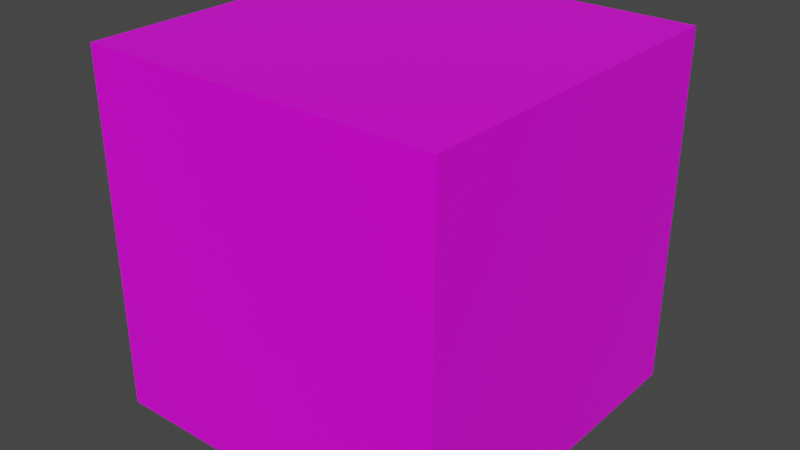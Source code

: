 # Source: BaseCube.blend  (saved by Blender 2.92.15; exported with 4.5.12 LTS)
import bpy
from mathutils import Matrix  # noqa: F401  (used for matrix-valued properties, if any)

bpy.ops.wm.read_factory_settings(use_empty=True)
scene = bpy.context.scene
scene.name = 'Scene'

# ---- collections
col_collection = bpy.data.collections.new('Collection'); scene.collection.children.link(col_collection)

# ---- images (referenced by path relative to the original .blend; pixels are not part of the script)
import os
ASSET_DIR = os.environ.get("B2B_ASSET_DIR", "")  # directory of the original .blend (textures are referenced by path, not embedded)
HERE = os.path.dirname(os.path.abspath(__file__))  # packed textures are extracted next to this script under _unpacked/

def load_image(name, relpath, width, height, colorspace="sRGB"):
    """Load a texture the original file referenced (path relative to the .blend, or extracted next to this script)."""
    p = next((c for c in (os.path.join(HERE, relpath), os.path.join(ASSET_DIR, relpath)) if relpath and os.path.exists(c)), "")
    if p:
        img = bpy.data.images.load(p, check_existing=True)
        img.name = name
    else:  # same state as the original file: an image datablock whose file is absent (Cycles renders it pink)
        img = bpy.data.images.new(name, width, height)
        img.source = "FILE"
        img.filepath = "//" + (relpath or name)
    img.colorspace_settings.name = colorspace
    return img
img_colorpallete_png = load_image('ColorPallete.png', 'ColorPallete.png', 1024, 1024, 'sRGB')

# ---- materials (node trees are filled in below, after node groups)
mat_material = bpy.data.materials.new('Material')
mat_material.alpha_threshold = 0.0
mat_material.use_transparent_shadow = False
mat_material.line_color = (0.0, 0.0, 0.0, 1.0)

# ---- material node trees
mat_material.use_nodes = True; mat_material.node_tree.nodes.clear()
_N = mat_material.node_tree.nodes; _L = mat_material.node_tree.links
n0 = _N.new('ShaderNodeOutputMaterial'); n0.name = 'Material Output'; n0.location = (300, 300)
n1 = _N.new('ShaderNodeBsdfPrincipled'); n1.name = 'Principled BSDF'; n1.location = (10, 300)
n1.distribution = 'GGX'
n1.subsurface_method = 'BURLEY'
n1.inputs[2].default_value = 0.4
n1.inputs[3].default_value = 1.45
n1.inputs[27].default_value = (0.0, 0.0, 0.0, 1.0)
n1.inputs[28].default_value = 1.0
n2 = _N.new('ShaderNodeTexImage'); n2.name = 'Image Texture'; n2.location = (-416, 220)
n2.image = img_colorpallete_png
n2.interpolation = 'Closest'
_L.new(n1.outputs[0], n0.inputs[0])
_L.new(n2.outputs[0], n1.inputs[0])
n0.is_active_output = True

# ---- world
world_world = bpy.data.worlds.new('World'); scene.world = world_world
world_world.use_nodes = True; world_world.node_tree.nodes.clear()
_N = world_world.node_tree.nodes; _L = world_world.node_tree.links
n0 = _N.new('ShaderNodeOutputWorld'); n0.name = 'World Output'; n0.location = (300, 300)
n1 = _N.new('ShaderNodeBackground'); n1.name = 'Background'; n1.location = (10, 300)
n1.inputs[0].default_value = (0.05088, 0.05088, 0.05088, 1.0)
_L.new(n1.outputs[0], n0.inputs[0])
n0.is_active_output = True
world_world.color = (0.05088, 0.05088, 0.05088)
world_world.use_sun_shadow = False
world_world.sun_shadow_jitter_overblur = 0.0

# ---- meshes
me_cube = bpy.data.meshes.new('Cube')
me_cube.from_pydata([(1.0, 1.0, 1.0), (1.0, 1.0, -1.0), (1.0, -1.0, 1.0), (1.0, -1.0, -1.0), (-1.0, 1.0, 1.0), (-1.0, 1.0, -1.0), (-1.0, -1.0, 1.0), (-1.0, -1.0, -1.0)], [], [(0, 4, 6, 2), (3, 2, 6, 7), (7, 6, 4, 5), (5, 1, 3, 7), (1, 0, 2, 3), (5, 4, 0, 1)])
_uv = me_cube.uv_layers.new(name='UVMap')
_uv.uv.foreach_set('vector', [0.7734, 0.3359, 0.7734, 0.3359, 0.7734, 0.3359, 0.7734, 0.3359, 0.7734, 0.3359, 0.7734, 0.3359, 0.7734, 0.3359, 0.7734, 0.3359, 0.7734, 0.3359, 0.7734, 0.3359, 0.7734, 0.3359, 0.7734, 0.3359, 0.7734, 0.3359, 0.7734, 0.3359, 0.7734, 0.3359, 0.7734, 0.3359, 0.7734, 0.3359, 0.7734, 0.3359, 0.7734, 0.3359, 0.7734, 0.3359, 0.7734, 0.3359, 0.7734, 0.3359, 0.7734, 0.3359, 0.7734, 0.3359])
me_cube.materials.append(mat_material)
me_cube.use_remesh_preserve_volume = False
me_cube.use_remesh_preserve_attributes = False
me_cube.use_mirror_vertex_groups = False
me_cube.update()

# ---- objects
ob_cube = bpy.data.objects.new('Cube', me_cube)

# ---- transforms, parenting, visibility, modifiers, constraints
ob_cube.location = (0.0, 0.0, 0.0)
ob_cube.lock_rotations_4d = False
ob_cube.empty_display_type = 'ARROWS'
ob_cube.lineart.crease_threshold = 0.0

# ---- collection membership
col_collection.objects.link(ob_cube)

# ---- scene / render settings (as saved in the file)
scene.frame_start = 1; scene.frame_end = 250; scene.frame_set(1)
scene.render.engine = 'BLENDER_EEVEE_NEXT'
scene.cycles.use_denoising = False
scene.cycles.samples = 128
scene.cycles.sampling_pattern = 'TABULATED_SOBOL'
scene.cycles.use_adaptive_sampling = False
scene.cycles.use_light_tree = False
scene.view_settings.view_transform = 'Filmic'
bpy.context.view_layer.update()

# ---- added for rendering (the .blend has no active camera and no usable light): camera, sun
cam_auto = bpy.data.cameras.new('AutoCamera')
cam_auto.lens = 50.0
cam_auto.sensor_width = 36.0
cam_auto.clip_end = 1000.0
ob_auto_camera = bpy.data.objects.new('AutoCamera', cam_auto)
scene.collection.objects.link(ob_auto_camera)
ob_auto_camera.location = (3.20507, -3.84609, 2.56406)
ob_auto_camera.rotation_euler = (1.09748, -7.21219e-08, 0.694738)
scene.camera = ob_auto_camera
light_auto_sun = bpy.data.lights.new('AutoSun', 'SUN')
light_auto_sun.energy = 3.0
light_auto_sun.angle = 0.0523599
ob_auto_sun = bpy.data.objects.new('AutoSun', light_auto_sun)
scene.collection.objects.link(ob_auto_sun)
ob_auto_sun.rotation_euler = (0.872665, 0.174533, 0.523599)
bpy.context.view_layer.update()

